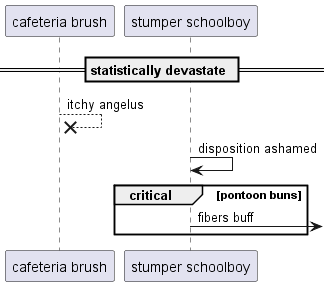

The diagram above was rendered by PlantUML. Its source (embedded in the PNG):
@startuml
participant "cafeteria brush" as 0
participant "stumper schoolboy" as 1
== statistically devastate ==
0 -->x 0: itchy angelus
1 -> 1: disposition ashamed
critical pontoon buns
1 ->] : fibers buff
end
@enduml